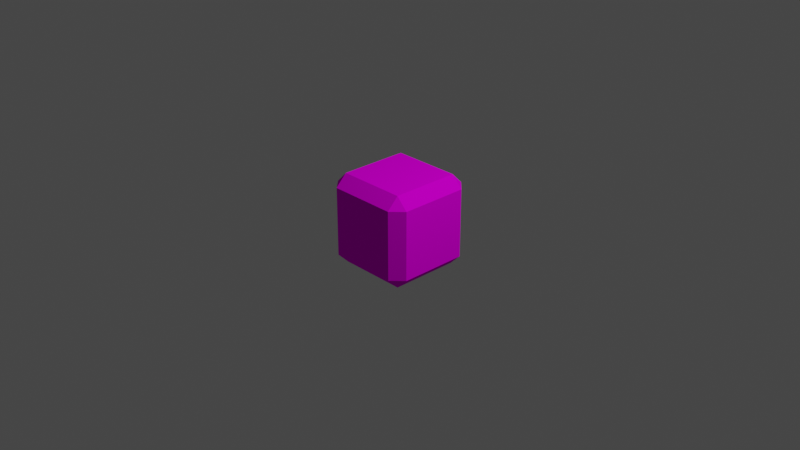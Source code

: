 # Source: Block.blend  (saved by Blender 2.92.15; exported with 4.5.12 LTS)
import bpy
from mathutils import Matrix  # noqa: F401  (used for matrix-valued properties, if any)

bpy.ops.wm.read_factory_settings(use_empty=True)
scene = bpy.context.scene
scene.name = 'Scene'

# ---- collections
col_collection = bpy.data.collections.new('Collection'); scene.collection.children.link(col_collection)

# ---- images (referenced by path relative to the original .blend; pixels are not part of the script)
import os
ASSET_DIR = os.environ.get("B2B_ASSET_DIR", "")  # directory of the original .blend (textures are referenced by path, not embedded)
HERE = os.path.dirname(os.path.abspath(__file__))  # packed textures are extracted next to this script under _unpacked/

def load_image(name, relpath, width, height, colorspace="sRGB"):
    """Load a texture the original file referenced (path relative to the .blend, or extracted next to this script)."""
    p = next((c for c in (os.path.join(HERE, relpath), os.path.join(ASSET_DIR, relpath)) if relpath and os.path.exists(c)), "")
    if p:
        img = bpy.data.images.load(p, check_existing=True)
        img.name = name
    else:  # same state as the original file: an image datablock whose file is absent (Cycles renders it pink)
        img = bpy.data.images.new(name, width, height)
        img.source = "FILE"
        img.filepath = "//" + (relpath or name)
    img.colorspace_settings.name = colorspace
    return img
img_palette_png = load_image('palette.png', 'palette.png', 1024, 1024, 'sRGB')

# ---- materials (node trees are filled in below, after node groups)
mat_defaultmat_clone = bpy.data.materials.new('_defaultMat(Clone)')
mat_defaultmat_clone.use_transparent_shadow = False
mat_defaultmat_clone.preview_render_type = 'CUBE'
mat_defaultmat_clone.diffuse_color = (1.0, 0.9114, 0.9114, 1.0)
mat_defaultmat_clone.roughness = 1.0
mat_defaultmat_clone.specular_intensity = 0.0

# ---- material node trees
mat_defaultmat_clone.use_nodes = True; mat_defaultmat_clone.node_tree.nodes.clear()
_N = mat_defaultmat_clone.node_tree.nodes; _L = mat_defaultmat_clone.node_tree.links
n0 = _N.new('ShaderNodeBsdfPrincipled'); n0.name = 'Principled BSDF'; n0.location = (10, 300)
n0.distribution = 'GGX'
n0.subsurface_method = 'BURLEY'
n0.inputs[2].default_value = 1.0
n0.inputs[3].default_value = 1.45
n0.inputs[13].default_value = 0.0
n0.inputs[27].default_value = (0.0, 0.0, 0.0, 1.0)
n0.inputs[28].default_value = 1.0
n1 = _N.new('ShaderNodeOutputMaterial'); n1.name = 'Material Output'; n1.location = (300, 300)
n2 = _N.new('ShaderNodeTexImage'); n2.name = 'Image Texture'; n2.location = (-280, 280)
n2.image = img_palette_png
_L.new(n0.outputs[0], n1.inputs[0])
_L.new(n2.outputs[0], n0.inputs[0])
n1.is_active_output = True

# ---- world
world_world = bpy.data.worlds.new('World'); scene.world = world_world
world_world.use_nodes = True; world_world.node_tree.nodes.clear()
_N = world_world.node_tree.nodes; _L = world_world.node_tree.links
n0 = _N.new('ShaderNodeOutputWorld'); n0.name = 'World Output'; n0.location = (300, 300)
n1 = _N.new('ShaderNodeBackground'); n1.name = 'Background'; n1.location = (10, 300)
n1.inputs[0].default_value = (0.05088, 0.05088, 0.05088, 1.0)
_L.new(n1.outputs[0], n0.inputs[0])
n0.is_active_output = True
world_world.color = (0.05088, 0.05088, 0.05088)
world_world.use_sun_shadow = False
world_world.sun_shadow_jitter_overblur = 0.0

# ---- cameras
cam_camera = bpy.data.cameras.new('Camera')
cam_camera.clip_end = 100.0
cam_camera.ortho_scale = 7.314

# ---- lights
light_light = bpy.data.lights.new('Light', 'POINT')
light_light.transmission_factor = 0.0
light_light.energy = 1000.0
light_light.shadow_soft_size = 0.1
light_light.shadow_maximum_resolution = 0.006
light_light.use_absolute_resolution = True

# ---- meshes
me_brick = bpy.data.meshes.new('brick')
me_brick.from_pydata([(0.375, 0.375, 0.5), (-0.375, -0.375, 0.5), (0.375, -0.375, 0.5), (-0.375, 0.375, 0.5), (0.5, 0.375, 0.375), (0.5, -0.375, -0.375), (0.5, 0.375, -0.375), (0.5, -0.375, 0.375), (-0.375, 0.5, -0.375), (0.375, 0.5, 0.375), (0.375, 0.5, -0.375), (-0.375, 0.5, 0.375), (-0.375, 0.375, -0.5), (0.375, -0.375, -0.5), (-0.375, -0.375, -0.5), (0.375, 0.375, -0.5), (-0.375, -0.5, 0.375), (0.375, -0.5, -0.375), (0.375, -0.5, 0.375), (-0.375, -0.5, -0.375), (-0.5, -0.375, 0.375), (-0.5, 0.375, -0.375), (-0.5, -0.375, -0.375), (-0.5, 0.375, 0.375)], [], [(0, 1, 2), (1, 0, 3), (4, 5, 6), (5, 4, 7), (8, 9, 10), (9, 8, 11), (12, 13, 14), (13, 12, 15), (16, 17, 18), (17, 16, 19), (20, 21, 22), (21, 20, 23), (10, 6, 15), (15, 5, 13), (5, 15, 6), (19, 13, 17), (13, 19, 14), (13, 5, 17), (18, 5, 7), (5, 18, 17), (10, 4, 6), (4, 10, 9), (9, 0, 4), (4, 2, 7), (2, 4, 0), (2, 18, 7), (9, 3, 0), (3, 9, 11), (3, 11, 23), (16, 22, 19), (22, 16, 20), (2, 16, 18), (16, 2, 1), (1, 23, 20), (23, 1, 3), (1, 20, 16), (22, 14, 19), (22, 12, 14), (12, 22, 21), (23, 8, 21), (8, 23, 11), (12, 10, 15), (10, 12, 8), (8, 12, 21)])
me_brick.polygons.foreach_set('use_smooth', [True] * 44)
_k = set([(0, 2), (0, 3), (0, 4), (0, 9), (1, 2), (1, 3), (1, 16), (1, 20), (2, 7), (2, 18), (3, 11), (3, 23), (4, 6), (4, 7), (4, 9), (5, 6), (5, 7), (5, 13), (5, 17), (6, 10), (6, 15), (7, 18), (8, 10), (8, 11), (8, 12), (8, 21), (9, 10), (9, 11), (10, 15), (11, 23), (12, 14), (12, 15), (12, 21), (13, 14), (13, 15), (13, 17), (14, 19), (14, 22), (16, 18), (16, 19), (16, 20), (17, 18), (17, 19), (19, 22), (20, 22), (20, 23), (21, 22), (21, 23)])
me_brick.attributes.new('sharp_edge', 'BOOLEAN', 'EDGE').data.foreach_set('value', [ (min(e.vertices), max(e.vertices)) in _k for e in me_brick.edges])
_uv = me_brick.uv_layers.new(name='UVMap')
_uv.uv.foreach_set('vector', [0.01722, 0.8961, 0.1021, 0.9809, 0.01722, 0.9809, 0.1021, 0.9809, 0.01722, 0.8961, 0.1021, 0.8961, 0.01704, 0.9788, 0.1009, 0.895, 0.1009, 0.9788, 0.1009, 0.895, 0.01704, 0.9788, 0.01704, 0.895, 0.1181, 0.8884, 0.01999, 0.9865, 0.01999, 0.8884, 0.01999, 0.9865, 0.1181, 0.8884, 0.1181, 0.9865, 0.1107, 0.9844, 0.01886, 0.8926, 0.1107, 0.8926, 0.01886, 0.8926, 0.1107, 0.9844, 0.01886, 0.9844, 0.1138, 0.8881, 0.01541, 0.9865, 0.01541, 0.8881, 0.01541, 0.9865, 0.1138, 0.8881, 0.1138, 0.9865, 0.1094, 0.895, 0.02556, 0.9788, 0.02556, 0.895, 0.02556, 0.9788, 0.1094, 0.895, 0.1094, 0.9788, 0.03402, 0.9289, 0.02265, 0.9169, 0.03402, 0.9169, 0.0517, 0.9105, 0.09991, 0.9596, 0.0517, 0.9596, 0.09991, 0.9596, 0.0517, 0.9105, 0.09991, 0.9105, 0.1081, 0.9264, 0.0218, 0.9408, 0.0218, 0.9264, 0.0218, 0.9408, 0.1081, 0.9264, 0.1081, 0.9408, 0.03032, 0.9259, 0.01594, 0.9259, 0.03032, 0.9115, 0.02426, 0.9004, 0.01071, 0.9818, 0.01071, 0.9004, 0.01071, 0.9818, 0.02426, 0.9004, 0.02426, 0.9818, 0.0255, 0.8957, 0.01413, 0.968, 0.01413, 0.8957, 0.01413, 0.968, 0.0255, 0.8957, 0.0255, 0.968, 0.09164, 0.9736, 0.09164, 0.9616, 0.103, 0.9616, 0.1078, 0.9858, 0.0132, 0.8842, 0.1078, 0.8842, 0.02172, 0.8842, 0.1163, 0.9858, 0.02172, 0.9858, 0.1036, 0.9346, 0.1036, 0.921, 0.1171, 0.9346, 0.08951, 0.9822, 0.02124, 0.9701, 0.08951, 0.9701, 0.03402, 0.968, 0.1023, 0.98, 0.03402, 0.98, 0.03402, 0.968, 0.03402, 0.98, 0.02265, 0.968, 0.1056, 0.9004, 0.1191, 0.9818, 0.1056, 0.9818, 0.1191, 0.9818, 0.1056, 0.9004, 0.1191, 0.9004, 0.1036, 0.9346, 0.02226, 0.921, 0.1036, 0.921, 0.02226, 0.921, 0.1036, 0.9346, 0.02226, 0.9346, 0.04531, 0.9617, 0.09352, 0.9126, 0.09352, 0.9617, 0.09352, 0.9126, 0.04531, 0.9617, 0.04531, 0.9126, 0.01967, 0.9365, 0.005291, 0.9365, 0.01967, 0.9222, 0.1182, 0.9323, 0.1038, 0.9323, 0.1038, 0.9179, 0.1142, 0.8864, 0.01959, 0.988, 0.01959, 0.8864, 0.01959, 0.988, 0.1142, 0.8864, 0.1142, 0.988, 0.1137, 0.968, 0.1023, 0.8957, 0.1137, 0.8957, 0.1023, 0.8957, 0.1137, 0.968, 0.1023, 0.968, 0.1023, 0.9169, 0.03402, 0.9289, 0.03402, 0.9169, 0.03402, 0.9289, 0.1023, 0.9169, 0.1023, 0.9289, 0.1023, 0.9289, 0.1023, 0.9169, 0.1137, 0.9169])
me_brick.materials.append(mat_defaultmat_clone)
me_brick.use_remesh_fix_poles = True
me_brick.use_remesh_preserve_attributes = False
me_brick.use_mirror_vertex_groups = False
me_brick.update()
me_brick.normals_split_custom_set([tuple(v) for v in zip(*[iter([0.0, 0.0, 1.0, 0.0, 0.0, 1.0, 0.0, 0.0, 1.0, 0.0, 0.0, 1.0, 0.0, 0.0, 1.0, 0.0, 0.0, 1.0, 1.0, 0.0, 0.0, 1.0, 0.0, 0.0, 1.0, 0.0, 0.0, 1.0, 0.0, 0.0, 1.0, 0.0, 0.0, 1.0, 0.0, 0.0, 0.0, 1.0, 0.0, 0.0, 1.0, 0.0, 0.0, 1.0, 0.0, 0.0, 1.0, 0.0, 0.0, 1.0, 0.0, 0.0, 1.0, 0.0, 0.0, 0.0, -1.0, 0.0, 0.0, -1.0, 0.0, 0.0, -1.0, 0.0, 0.0, -1.0, 0.0, 0.0, -1.0, 0.0, 0.0, -1.0, 0.0, -1.0, 0.0, 0.0, -1.0, 0.0, 0.0, -1.0, 0.0, 0.0, -1.0, 0.0, 0.0, -1.0, 0.0, 0.0, -1.0, 0.0, -1.0, 0.0, 0.0, -1.0, 0.0, 0.0, -1.0, 0.0, 0.0, -1.0, 0.0, 0.0, -1.0, 0.0, 0.0, -1.0, 0.0, 0.0, 0.5774, 0.5774, -0.5774, 0.5774, 0.5774, -0.5774, 0.5774, 0.5774, -0.5774, 0.7071, 0.0, -0.7071, 0.7071, 0.0, -0.7071, 0.7071, 0.0, -0.7071, 0.7071, 0.0, -0.7071, 0.7071, 0.0, -0.7071, 0.7071, 0.0, -0.7071, 0.0, -0.7071, -0.7071, 0.0, -0.7071, -0.7071, 0.0, -0.7071, -0.7071, 0.0, -0.7071, -0.7071, 0.0, -0.7071, -0.7071, 0.0, -0.7071, -0.7071, 0.5774, -0.5774, -0.5774, 0.5774, -0.5774, -0.5774, 0.5774, -0.5774, -0.5774, 0.7071, -0.7071, 0.0, 0.7071, -0.7071, 0.0, 0.7071, -0.7071, 0.0, 0.7071, -0.7071, 0.0, 0.7071, -0.7071, 0.0, 0.7071, -0.7071, 0.0, 0.7071, 0.7071, 0.0, 0.7071, 0.7071, 0.0, 0.7071, 0.7071, 0.0, 0.7071, 0.7071, 0.0, 0.7071, 0.7071, 0.0, 0.7071, 0.7071, 0.0, 0.5774, 0.5774, 0.5774, 0.5774, 0.5774, 0.5774, 0.5774, 0.5774, 0.5774, 0.7071, 0.0, 0.7071, 0.7071, 0.0, 0.7071, 0.7071, 0.0, 0.7071, 0.7071, 0.0, 0.7071, 0.7071, 0.0, 0.7071, 0.7071, 0.0, 0.7071, 0.5774, -0.5774, 0.5774, 0.5774, -0.5774, 0.5774, 0.5774, -0.5774, 0.5774, 0.0, 0.7071, 0.7071, 0.0, 0.7071, 0.7071, 0.0, 0.7071, 0.7071, 0.0, 0.7071, 0.7071, 0.0, 0.7071, 0.7071, 0.0, 0.7071, 0.7071, -0.5774, 0.5774, 0.5774, -0.5774, 0.5774, 0.5774, -0.5774, 0.5774, 0.5774, -0.7071, -0.7071, 0.0, -0.7071, -0.7071, 0.0, -0.7071, -0.7071, 0.0, -0.7071, -0.7071, 0.0, -0.7071, -0.7071, 0.0, -0.7071, -0.7071, 0.0, 0.0, -0.7071, 0.7071, 0.0, -0.7071, 0.7071, 0.0, -0.7071, 0.7071, 0.0, -0.7071, 0.7071, 0.0, -0.7071, 0.7071, 0.0, -0.7071, 0.7071, -0.7071, 0.0, 0.7071, -0.7071, 0.0, 0.7071, -0.7071, 0.0, 0.7071, -0.7071, 0.0, 0.7071, -0.7071, 0.0, 0.7071, -0.7071, 0.0, 0.7071, -0.5774, -0.5774, 0.5774, -0.5774, -0.5774, 0.5774, -0.5774, -0.5774, 0.5774, -0.5774, -0.5774, -0.5774, -0.5774, -0.5774, -0.5774, -0.5774, -0.5774, -0.5774, -0.7071, 0.0, -0.7071, -0.7071, 0.0, -0.7071, -0.7071, 0.0, -0.7071, -0.7071, 0.0, -0.7071, -0.7071, 0.0, -0.7071, -0.7071, 0.0, -0.7071, -0.7071, 0.7071, 0.0, -0.7071, 0.7071, 0.0, -0.7071, 0.7071, 0.0, -0.7071, 0.7071, 0.0, -0.7071, 0.7071, 0.0, -0.7071, 0.7071, 0.0, 0.0, 0.7071, -0.7071, 0.0, 0.7071, -0.7071, 0.0, 0.7071, -0.7071, 0.0, 0.7071, -0.7071, 0.0, 0.7071, -0.7071, 0.0, 0.7071, -0.7071, -0.5774, 0.5774, -0.5774, -0.5774, 0.5774, -0.5774, -0.5774, 0.5774, -0.5774])] * 3)])

# ---- objects
ob_light = bpy.data.objects.new('Light', light_light)
ob_camera = bpy.data.objects.new('Camera', cam_camera)
ob_brick = bpy.data.objects.new('brick', me_brick)

# ---- transforms, parenting, visibility, modifiers, constraints
ob_light.location = (4.076, 1.005, 5.904)
ob_light.rotation_euler = (0.6503, 0.05522, 1.866)
ob_light.lock_rotations_4d = False
ob_light.empty_display_type = 'ARROWS'
ob_light.color = (0.0, 0.0, 0.0, 0.0)
ob_light.lineart.crease_threshold = 0.0
ob_camera.location = (7.359, -6.926, 4.958)
ob_camera.rotation_euler = (1.109, 0.0, 0.8149)
ob_camera.lock_rotations_4d = False
ob_camera.empty_display_type = 'ARROWS'
ob_camera.color = (0.0, 0.0, 0.0, 0.0)
ob_camera.display_type = 'WIRE'
ob_camera.lineart.crease_threshold = 0.0
ob_brick.location = (0.0, 0.0, 0.0)
ob_brick.rotation_euler = (1.571, -0.0, 0.0)
ob_brick.lineart.crease_threshold = 0.0

# ---- collection membership
col_collection.objects.link(ob_light)
col_collection.objects.link(ob_camera)
col_collection.objects.link(ob_brick)

# ---- scene / render settings (as saved in the file)
scene.camera = ob_camera
scene.frame_start = 1; scene.frame_end = 250; scene.frame_set(1)
scene.render.engine = 'BLENDER_EEVEE_NEXT'
scene.cycles.use_denoising = False
scene.cycles.samples = 128
scene.cycles.sampling_pattern = 'TABULATED_SOBOL'
scene.cycles.use_adaptive_sampling = False
scene.cycles.use_light_tree = False
scene.view_settings.view_transform = 'Filmic'
bpy.context.view_layer.update()
